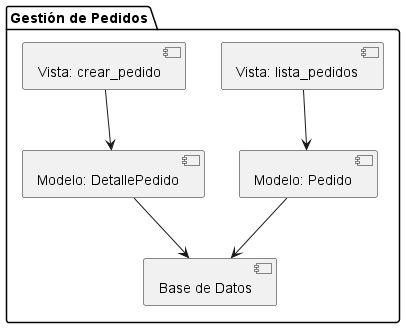

The diagram above was rendered by PlantUML. Its source (embedded in the PNG):
@startuml
package "Gestión de Pedidos" {
    [Vista: lista_pedidos] --> [Modelo: Pedido]
    [Vista: crear_pedido] --> [Modelo: DetallePedido]
    [Modelo: Pedido] --> [Base de Datos]
    [Modelo: DetallePedido] --> [Base de Datos]
}
@enduml